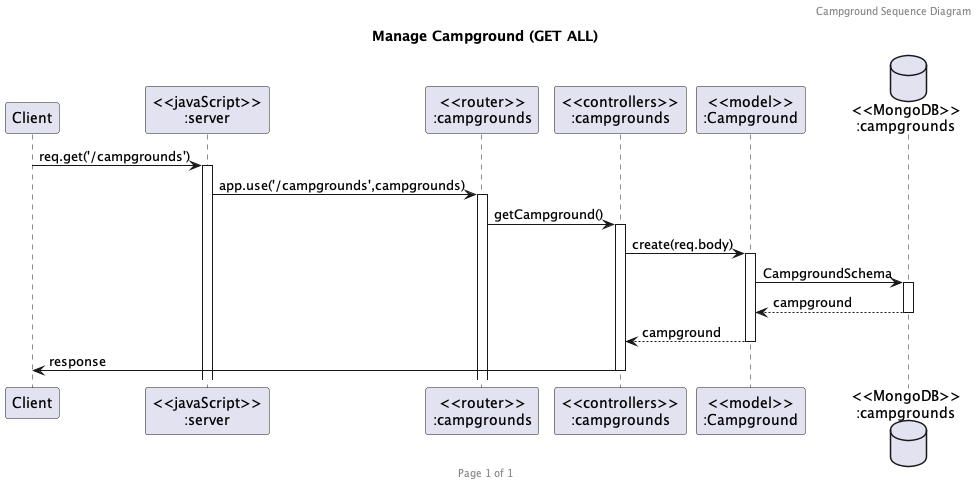

The diagram above was rendered by PlantUML. Its source (embedded in the PNG):
@startuml Manage Campground (GET ALL)

header Campground Sequence Diagram
footer Page %page% of %lastpage%
title "Manage Campground (GET ALL)"

participant "Client" as client
participant "<<javaScript>>\n:server" as server
participant "<<router>>\n:campgrounds" as routerCampgrounds
participant "<<controllers>>\n:campgrounds" as controllersCampgrounds
participant "<<model>>\n:Campground" as modelCampground
database "<<MongoDB>>\n:campgrounds" as CampgroundsDatabase

client->server ++:req.get('/campgrounds')
server->routerCampgrounds ++:app.use('/campgrounds',campgrounds)
routerCampgrounds -> controllersCampgrounds ++:getCampground()
controllersCampgrounds->modelCampground ++:create(req.body)
modelCampground ->CampgroundsDatabase ++: CampgroundSchema
CampgroundsDatabase --> modelCampground --: campground
controllersCampgrounds <-- modelCampground --:campground
controllersCampgrounds->client --:response

@enduml